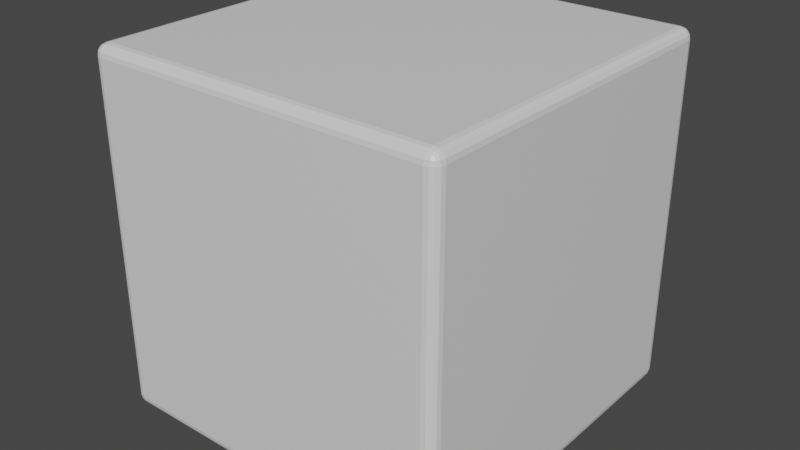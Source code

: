 # Source: sitting_cube.blend  (saved by Blender 2.80.75; exported with 4.5.12 LTS)
import bpy
from mathutils import Matrix  # noqa: F401  (used for matrix-valued properties, if any)

bpy.ops.wm.read_factory_settings(use_empty=True)
scene = bpy.context.scene
scene.name = 'Scene'

# ---- collections
col_collection = bpy.data.collections.new('Collection'); scene.collection.children.link(col_collection)

# ---- materials (node trees are filled in below, after node groups)
mat_material = bpy.data.materials.new('Material')
mat_material.alpha_threshold = 0.0
mat_material.use_transparent_shadow = False
mat_material.line_color = (0.0, 0.0, 0.0, 1.0)

# ---- material node trees
mat_material.use_nodes = True; mat_material.node_tree.nodes.clear()
_N = mat_material.node_tree.nodes; _L = mat_material.node_tree.links
n0 = _N.new('ShaderNodeOutputMaterial'); n0.name = 'Material Output'; n0.location = (300, 300)
n1 = _N.new('ShaderNodeBsdfPrincipled'); n1.name = 'Principled BSDF'; n1.location = (10, 300)
n1.distribution = 'GGX'
n1.subsurface_method = 'BURLEY'
n1.inputs[2].default_value = 0.4
n1.inputs[3].default_value = 1.45
n1.inputs[27].default_value = (0.0, 0.0, 0.0, 1.0)
n1.inputs[28].default_value = 1.0
_L.new(n1.outputs[0], n0.inputs[0])
n0.is_active_output = True

# ---- world
world_world = bpy.data.worlds.new('World'); scene.world = world_world
world_world.use_nodes = True; world_world.node_tree.nodes.clear()
_N = world_world.node_tree.nodes; _L = world_world.node_tree.links
n0 = _N.new('ShaderNodeOutputWorld'); n0.name = 'World Output'; n0.location = (300, 300)
n1 = _N.new('ShaderNodeBackground'); n1.name = 'Background'; n1.location = (10, 300)
n1.inputs[0].default_value = (0.05088, 0.05088, 0.05088, 1.0)
_L.new(n1.outputs[0], n0.inputs[0])
n0.is_active_output = True
world_world.color = (0.05088, 0.05088, 0.05088)
world_world.use_sun_shadow = False
world_world.sun_shadow_jitter_overblur = 0.0

# ---- meshes
me_cube = bpy.data.meshes.new('Cube')
me_cube.from_pydata([(0.9393, 1.0, 0.9393), (0.9393, 0.9393, 1.0), (1.0, 0.9393, 0.9393), (0.9393, 0.9954, 0.9625), (0.9393, 0.9822, 0.9822), (0.9625, 0.9954, 0.9393), (0.9631, 0.9898, 0.9631), (0.9619, 0.9791, 0.9791), (0.9743, 0.9743, 0.9743), (0.9625, 0.9393, 0.9954), (0.9822, 0.9393, 0.9822), (0.9393, 0.9625, 0.9954), (0.9631, 0.9631, 0.9898), (0.9791, 0.9619, 0.9791), (0.9954, 0.9625, 0.9393), (0.9822, 0.9822, 0.9393), (0.9954, 0.9393, 0.9625), (0.9898, 0.9631, 0.9631), (0.9791, 0.9791, 0.9619), (0.9393, 0.9393, -1.0), (0.9393, 1.0, -0.9393), (1.0, 0.9393, -0.9393), (0.9393, 0.9625, -0.9954), (0.9393, 0.9822, -0.9822), (0.9625, 0.9393, -0.9954), (0.9631, 0.9631, -0.9898), (0.9619, 0.9791, -0.9791), (0.9743, 0.9743, -0.9743), (0.9625, 0.9954, -0.9393), (0.9822, 0.9822, -0.9393), (0.9393, 0.9954, -0.9625), (0.9631, 0.9898, -0.9631), (0.9791, 0.9791, -0.9619), (0.9954, 0.9393, -0.9625), (0.9822, 0.9393, -0.9822), (0.9954, 0.9625, -0.9393), (0.9898, 0.9631, -0.9631), (0.9791, 0.9619, -0.9791), (1.0, -0.9393, 0.9393), (0.9393, -0.9393, 1.0), (0.9393, -1.0, 0.9393), (0.9954, -0.9393, 0.9625), (0.9822, -0.9393, 0.9822), (0.9954, -0.9625, 0.9393), (0.9898, -0.9631, 0.9631), (0.9791, -0.9619, 0.9791), (0.9743, -0.9743, 0.9743), (0.9393, -0.9625, 0.9954), (0.9393, -0.9822, 0.9822), (0.9625, -0.9393, 0.9954), (0.9631, -0.9631, 0.9898), (0.9619, -0.9791, 0.9791), (0.9625, -0.9954, 0.9393), (0.9822, -0.9822, 0.9393), (0.9393, -0.9954, 0.9625), (0.9631, -0.9898, 0.9631), (0.9791, -0.9791, 0.9619), (1.0, -0.9393, -0.9393), (0.9393, -1.0, -0.9393), (0.9393, -0.9393, -1.0), (0.9954, -0.9625, -0.9393), (0.9822, -0.9822, -0.9393), (0.9954, -0.9393, -0.9625), (0.9898, -0.9631, -0.9631), (0.9791, -0.9791, -0.9619), (0.9743, -0.9743, -0.9743), (0.9393, -0.9954, -0.9625), (0.9393, -0.9822, -0.9822), (0.9625, -0.9954, -0.9393), (0.9631, -0.9898, -0.9631), (0.9619, -0.9791, -0.9791), (0.9625, -0.9393, -0.9954), (0.9822, -0.9393, -0.9822), (0.9393, -0.9625, -0.9954), (0.9631, -0.9631, -0.9898), (0.9791, -0.9619, -0.9791), (-0.9393, 1.0, 0.9393), (-1.0, 0.9393, 0.9393), (-0.9393, 0.9393, 1.0), (-0.9625, 0.9954, 0.9393), (-0.9822, 0.9822, 0.9393), (-0.9393, 0.9954, 0.9625), (-0.9631, 0.9898, 0.9631), (-0.9791, 0.9791, 0.9619), (-0.9743, 0.9743, 0.9743), (-0.9954, 0.9393, 0.9625), (-0.9822, 0.9393, 0.9822), (-0.9954, 0.9625, 0.9393), (-0.9898, 0.9631, 0.9631), (-0.9791, 0.9619, 0.9791), (-0.9393, 0.9625, 0.9954), (-0.9393, 0.9822, 0.9822), (-0.9625, 0.9393, 0.9954), (-0.9631, 0.9631, 0.9898), (-0.9619, 0.9791, 0.9791), (-1.0, 0.9393, -0.9393), (-0.9393, 1.0, -0.9393), (-0.9393, 0.9393, -1.0), (-0.9954, 0.9625, -0.9393), (-0.9822, 0.9822, -0.9393), (-0.9954, 0.9393, -0.9625), (-0.9898, 0.9631, -0.9631), (-0.9791, 0.9791, -0.9619), (-0.9743, 0.9743, -0.9743), (-0.9393, 0.9954, -0.9625), (-0.9393, 0.9822, -0.9822), (-0.9625, 0.9954, -0.9393), (-0.9631, 0.9898, -0.9631), (-0.9619, 0.9791, -0.9791), (-0.9625, 0.9393, -0.9954), (-0.9822, 0.9393, -0.9822), (-0.9393, 0.9625, -0.9954), (-0.9631, 0.9631, -0.9898), (-0.9791, 0.9619, -0.9791), (-1.0, -0.9393, 0.9393), (-0.9393, -1.0, 0.9393), (-0.9393, -0.9393, 1.0), (-0.9954, -0.9625, 0.9393), (-0.9822, -0.9822, 0.9393), (-0.9954, -0.9393, 0.9625), (-0.9898, -0.9631, 0.9631), (-0.9791, -0.9791, 0.9619), (-0.9743, -0.9743, 0.9743), (-0.9393, -0.9954, 0.9625), (-0.9393, -0.9822, 0.9822), (-0.9625, -0.9954, 0.9393), (-0.9631, -0.9898, 0.9631), (-0.9619, -0.9791, 0.9791), (-0.9625, -0.9393, 0.9954), (-0.9822, -0.9393, 0.9822), (-0.9393, -0.9625, 0.9954), (-0.9631, -0.9631, 0.9898), (-0.9791, -0.9619, 0.9791), (-0.9393, -0.9393, -1.0), (-0.9393, -1.0, -0.9393), (-1.0, -0.9393, -0.9393), (-0.9393, -0.9625, -0.9954), (-0.9393, -0.9822, -0.9822), (-0.9625, -0.9393, -0.9954), (-0.9631, -0.9631, -0.9898), (-0.9619, -0.9791, -0.9791), (-0.9743, -0.9743, -0.9743), (-0.9625, -0.9954, -0.9393), (-0.9822, -0.9822, -0.9393), (-0.9393, -0.9954, -0.9625), (-0.9631, -0.9898, -0.9631), (-0.9791, -0.9791, -0.9619), (-0.9954, -0.9393, -0.9625), (-0.9822, -0.9393, -0.9822), (-0.9954, -0.9625, -0.9393), (-0.9898, -0.9631, -0.9631), (-0.9791, -0.9619, -0.9791)], [], [(97, 19, 59, 133), (135, 114, 77, 95), (58, 40, 115, 134), (1, 78, 116, 39), (21, 2, 38, 57), (0, 3, 6, 5), (3, 4, 7, 6), (5, 6, 18, 15), (6, 7, 8, 18), (1, 9, 12, 11), (9, 10, 13, 12), (11, 12, 7, 4), (12, 13, 8, 7), (2, 14, 17, 16), (14, 15, 18, 17), (16, 17, 13, 10), (17, 18, 8, 13), (19, 22, 25, 24), (22, 23, 26, 25), (24, 25, 37, 34), (25, 26, 27, 37), (20, 28, 31, 30), (28, 29, 32, 31), (30, 31, 26, 23), (31, 32, 27, 26), (21, 33, 36, 35), (33, 34, 37, 36), (35, 36, 32, 29), (36, 37, 27, 32), (38, 41, 44, 43), (41, 42, 45, 44), (43, 44, 56, 53), (44, 45, 46, 56), (39, 47, 50, 49), (47, 48, 51, 50), (49, 50, 45, 42), (50, 51, 46, 45), (40, 52, 55, 54), (52, 53, 56, 55), (54, 55, 51, 48), (55, 56, 46, 51), (57, 60, 63, 62), (60, 61, 64, 63), (62, 63, 75, 72), (63, 64, 65, 75), (58, 66, 69, 68), (66, 67, 70, 69), (68, 69, 64, 61), (69, 70, 65, 64), (59, 71, 74, 73), (71, 72, 75, 74), (73, 74, 70, 67), (74, 75, 65, 70), (76, 79, 82, 81), (79, 80, 83, 82), (81, 82, 94, 91), (82, 83, 84, 94), (77, 85, 88, 87), (85, 86, 89, 88), (87, 88, 83, 80), (88, 89, 84, 83), (78, 90, 93, 92), (90, 91, 94, 93), (92, 93, 89, 86), (93, 94, 84, 89), (95, 98, 101, 100), (98, 99, 102, 101), (100, 101, 113, 110), (101, 102, 103, 113), (96, 104, 107, 106), (104, 105, 108, 107), (106, 107, 102, 99), (107, 108, 103, 102), (97, 109, 112, 111), (109, 110, 113, 112), (111, 112, 108, 105), (112, 113, 103, 108), (114, 117, 120, 119), (117, 118, 121, 120), (119, 120, 132, 129), (120, 121, 122, 132), (115, 123, 126, 125), (123, 124, 127, 126), (125, 126, 121, 118), (126, 127, 122, 121), (116, 128, 131, 130), (128, 129, 132, 131), (130, 131, 127, 124), (131, 132, 122, 127), (133, 136, 139, 138), (136, 137, 140, 139), (138, 139, 151, 148), (139, 140, 141, 151), (134, 142, 145, 144), (142, 143, 146, 145), (144, 145, 140, 137), (145, 146, 141, 140), (135, 147, 150, 149), (147, 148, 151, 150), (149, 150, 146, 143), (150, 151, 141, 146), (97, 133, 138, 109), (109, 138, 148, 110), (110, 148, 147, 100), (100, 147, 135, 95), (19, 97, 111, 22), (22, 111, 105, 23), (23, 105, 104, 30), (30, 104, 96, 20), (2, 21, 35, 14), (14, 35, 29, 15), (15, 29, 28, 5), (5, 28, 20, 0), (134, 115, 125, 142), (142, 125, 118, 143), (143, 118, 117, 149), (149, 117, 114, 135), (40, 58, 68, 52), (52, 68, 61, 53), (53, 61, 60, 43), (43, 60, 57, 38), (76, 96, 106, 79), (79, 106, 99, 80), (80, 99, 98, 87), (87, 98, 95, 77), (39, 116, 130, 47), (47, 130, 124, 48), (48, 124, 123, 54), (54, 123, 115, 40), (1, 39, 49, 9), (9, 49, 42, 10), (10, 42, 41, 16), (16, 41, 38, 2), (133, 59, 73, 136), (136, 73, 67, 137), (137, 67, 66, 144), (144, 66, 58, 134), (116, 78, 92, 128), (128, 92, 86, 129), (129, 86, 85, 119), (119, 85, 77, 114), (78, 1, 11, 90), (90, 11, 4, 91), (91, 4, 3, 81), (81, 3, 0, 76), (59, 19, 24, 71), (71, 24, 34, 72), (72, 34, 33, 62), (62, 33, 21, 57), (96, 76, 0, 20)])
_uv = me_cube.uv_layers.new(name='UVMap')
_uv.uv.foreach_set('vector', [0.3826, 0.7576, 0.6174, 0.7576, 0.6174, 0.9924, 0.3826, 0.9924, 0.3826, 0.5076, 0.6174, 0.5076, 0.6174, 0.7424, 0.3826, 0.7424, 0.3826, 0.2576, 0.6174, 0.2576, 0.6174, 0.4924, 0.3826, 0.4924, 0.3826, 0.00759, 0.6174, 0.00759, 0.6174, 0.2424, 0.3826, 0.2424, 0.1326, 0.5076, 0.3674, 0.5076, 0.3674, 0.7424, 0.1326, 0.7424, 0.8674, 0.7424, 0.8703, 0.7424, 0.8704, 0.7454, 0.8674, 0.7453, 0.8703, 0.7424, 0.875, 0.7424, 0.875, 0.7452, 0.8704, 0.7454, 0.8674, 0.7453, 0.8704, 0.7454, 0.8702, 0.75, 0.8674, 0.75, 0.8704, 0.7454, 0.875, 0.7452, 0.875, 0.7468, 0.8702, 0.75, 0.3826, 0.00759, 0.3797, 0.00759, 0.3796, 0.004612, 0.3826, 0.004685, 0.3797, 0.00759, 0.375, 0.00759, 0.375, 0.004764, 0.3796, 0.004612, 0.3826, 0.004685, 0.3796, 0.004612, 0.3798, 0.0, 0.3826, 0.0, 0.3796, 0.004612, 0.375, 0.004764, 0.375, 0.003208, 0.3798, 0.0, 0.3674, 0.5076, 0.3674, 0.5047, 0.3704, 0.5046, 0.3703, 0.5076, 0.3674, 0.5047, 0.3674, 0.5, 0.3702, 0.5, 0.3704, 0.5046, 0.3703, 0.5076, 0.3704, 0.5046, 0.375, 0.5048, 0.375, 0.5076, 0.3704, 0.5046, 0.3702, 0.5, 0.3718, 0.5, 0.375, 0.5048, 0.6174, 0.7576, 0.6174, 0.7547, 0.6204, 0.7546, 0.6203, 0.7576, 0.6174, 0.7547, 0.6174, 0.75, 0.6202, 0.75, 0.6204, 0.7546, 0.6203, 0.7576, 0.6204, 0.7546, 0.625, 0.7548, 0.625, 0.7576, 0.6204, 0.7546, 0.6202, 0.75, 0.6218, 0.75, 0.625, 0.7548, 0.6326, 0.7424, 0.6326, 0.7453, 0.6296, 0.7454, 0.6297, 0.7424, 0.6326, 0.7453, 0.6326, 0.75, 0.6298, 0.75, 0.6296, 0.7454, 0.6297, 0.7424, 0.6296, 0.7454, 0.625, 0.7452, 0.625, 0.7424, 0.6296, 0.7454, 0.6298, 0.75, 0.6282, 0.75, 0.625, 0.7452, 0.1326, 0.5076, 0.1297, 0.5076, 0.1296, 0.5046, 0.1326, 0.5047, 0.1297, 0.5076, 0.125, 0.5076, 0.125, 0.5048, 0.1296, 0.5046, 0.1326, 0.5047, 0.1296, 0.5046, 0.1298, 0.5, 0.1326, 0.5, 0.1296, 0.5046, 0.125, 0.5048, 0.125, 0.5032, 0.1298, 0.5, 0.3674, 0.7424, 0.3703, 0.7424, 0.3704, 0.7454, 0.3674, 0.7453, 0.3703, 0.7424, 0.375, 0.7424, 0.375, 0.7452, 0.3704, 0.7454, 0.3674, 0.7453, 0.3704, 0.7454, 0.3702, 0.75, 0.3674, 0.75, 0.3704, 0.7454, 0.375, 0.7452, 0.375, 0.7468, 0.3702, 0.75, 0.3826, 0.2424, 0.3826, 0.2453, 0.3796, 0.2454, 0.3797, 0.2424, 0.3826, 0.2453, 0.3826, 0.25, 0.3798, 0.25, 0.3796, 0.2454, 0.3797, 0.2424, 0.3796, 0.2454, 0.375, 0.2452, 0.375, 0.2424, 0.3796, 0.2454, 0.3798, 0.25, 0.3782, 0.25, 0.375, 0.2452, 0.6174, 0.2576, 0.6174, 0.2547, 0.6204, 0.2546, 0.6203, 0.2576, 0.6174, 0.2547, 0.6174, 0.25, 0.6202, 0.25, 0.6204, 0.2546, 0.6203, 0.2576, 0.6204, 0.2546, 0.625, 0.2548, 0.625, 0.2576, 0.6204, 0.2546, 0.6202, 0.25, 0.6218, 0.25, 0.625, 0.2548, 0.1326, 0.7424, 0.1326, 0.7453, 0.1296, 0.7454, 0.1297, 0.7424, 0.1326, 0.7453, 0.1326, 0.75, 0.1298, 0.75, 0.1296, 0.7454, 0.1297, 0.7424, 0.1296, 0.7454, 0.125, 0.7452, 0.125, 0.7424, 0.1296, 0.7454, 0.1298, 0.75, 0.1282, 0.75, 0.125, 0.7452, 0.3826, 0.2576, 0.3797, 0.2576, 0.3796, 0.2546, 0.3826, 0.2547, 0.3797, 0.2576, 0.375, 0.2576, 0.375, 0.2548, 0.3796, 0.2546, 0.3826, 0.2547, 0.3796, 0.2546, 0.3798, 0.25, 0.3826, 0.25, 0.3796, 0.2546, 0.375, 0.2548, 0.375, 0.2532, 0.3798, 0.25, 0.6174, 0.9924, 0.6203, 0.9924, 0.6204, 0.9954, 0.6174, 0.9953, 0.6203, 0.9924, 0.625, 0.9924, 0.625, 0.9952, 0.6204, 0.9954, 0.6174, 0.9953, 0.6204, 0.9954, 0.6202, 1.0, 0.6174, 1.0, 0.6204, 0.9954, 0.625, 0.9952, 0.625, 0.9968, 0.6202, 1.0, 0.8674, 0.5076, 0.8674, 0.5047, 0.8704, 0.5046, 0.8703, 0.5076, 0.8674, 0.5047, 0.8674, 0.5, 0.8702, 0.5, 0.8704, 0.5046, 0.8703, 0.5076, 0.8704, 0.5046, 0.875, 0.5048, 0.875, 0.5076, 0.8704, 0.5046, 0.8702, 0.5, 0.8718, 0.5, 0.875, 0.5048, 0.6174, 0.7424, 0.6203, 0.7424, 0.6204, 0.7454, 0.6174, 0.7453, 0.6203, 0.7424, 0.625, 0.7424, 0.625, 0.7452, 0.6204, 0.7454, 0.6174, 0.7453, 0.6204, 0.7454, 0.6202, 0.75, 0.6174, 0.75, 0.6204, 0.7454, 0.625, 0.7452, 0.625, 0.7468, 0.6202, 0.75, 0.6174, 0.00759, 0.6174, 0.004685, 0.6204, 0.004612, 0.6203, 0.00759, 0.6174, 0.004685, 0.6174, 0.0, 0.6202, 0.0, 0.6204, 0.004612, 0.6203, 0.00759, 0.6204, 0.004612, 0.625, 0.004764, 0.625, 0.00759, 0.6204, 0.004612, 0.6202, 0.0, 0.6218, 0.0, 0.625, 0.004764, 0.3826, 0.7424, 0.3826, 0.7453, 0.3796, 0.7454, 0.3797, 0.7424, 0.3826, 0.7453, 0.3826, 0.75, 0.3798, 0.75, 0.3796, 0.7454, 0.3797, 0.7424, 0.3796, 0.7454, 0.375, 0.7452, 0.375, 0.7424, 0.3796, 0.7454, 0.3798, 0.75, 0.3782, 0.75, 0.375, 0.7452, 0.6326, 0.5076, 0.6297, 0.5076, 0.6296, 0.5046, 0.6326, 0.5047, 0.6297, 0.5076, 0.625, 0.5076, 0.625, 0.5048, 0.6296, 0.5046, 0.6326, 0.5047, 0.6296, 0.5046, 0.6298, 0.5, 0.6326, 0.5, 0.6296, 0.5046, 0.625, 0.5048, 0.625, 0.5032, 0.6298, 0.5, 0.3826, 0.7576, 0.3797, 0.7576, 0.3796, 0.7546, 0.3826, 0.7547, 0.3797, 0.7576, 0.375, 0.7576, 0.375, 0.7548, 0.3796, 0.7546, 0.3826, 0.7547, 0.3796, 0.7546, 0.3798, 0.75, 0.3826, 0.75, 0.3796, 0.7546, 0.375, 0.7548, 0.375, 0.7532, 0.3798, 0.75, 0.6174, 0.5076, 0.6174, 0.5047, 0.6204, 0.5046, 0.6203, 0.5076, 0.6174, 0.5047, 0.6174, 0.5, 0.6202, 0.5, 0.6204, 0.5046, 0.6203, 0.5076, 0.6204, 0.5046, 0.625, 0.5048, 0.625, 0.5076, 0.6204, 0.5046, 0.6202, 0.5, 0.6218, 0.5, 0.625, 0.5048, 0.6174, 0.4924, 0.6203, 0.4924, 0.6204, 0.4954, 0.6174, 0.4953, 0.6203, 0.4924, 0.625, 0.4924, 0.625, 0.4952, 0.6204, 0.4954, 0.6174, 0.4953, 0.6204, 0.4954, 0.6202, 0.5, 0.6174, 0.5, 0.6204, 0.4954, 0.625, 0.4952, 0.625, 0.4968, 0.6202, 0.5, 0.6174, 0.2424, 0.6203, 0.2424, 0.6204, 0.2454, 0.6174, 0.2453, 0.6203, 0.2424, 0.625, 0.2424, 0.625, 0.2452, 0.6204, 0.2454, 0.6174, 0.2453, 0.6204, 0.2454, 0.6202, 0.25, 0.6174, 0.25, 0.6204, 0.2454, 0.625, 0.2452, 0.625, 0.2468, 0.6202, 0.25, 0.3826, 0.9924, 0.3826, 0.9953, 0.3796, 0.9954, 0.3797, 0.9924, 0.3826, 0.9953, 0.3826, 1.0, 0.3798, 1.0, 0.3796, 0.9954, 0.3797, 0.9924, 0.3796, 0.9954, 0.375, 0.9952, 0.375, 0.9924, 0.3796, 0.9954, 0.3798, 1.0, 0.3782, 1.0, 0.375, 0.9952, 0.3826, 0.4924, 0.3826, 0.4953, 0.3796, 0.4954, 0.3797, 0.4924, 0.3826, 0.4953, 0.3826, 0.5, 0.3798, 0.5, 0.3796, 0.4954, 0.3797, 0.4924, 0.3796, 0.4954, 0.375, 0.4952, 0.375, 0.4924, 0.3796, 0.4954, 0.3798, 0.5, 0.3782, 0.5, 0.375, 0.4952, 0.3826, 0.5076, 0.3797, 0.5076, 0.3796, 0.5046, 0.3826, 0.5047, 0.3797, 0.5076, 0.375, 0.5076, 0.375, 0.5048, 0.3796, 0.5046, 0.3826, 0.5047, 0.3796, 0.5046, 0.3798, 0.5, 0.3826, 0.5, 0.3796, 0.5046, 0.375, 0.5048, 0.375, 0.5032, 0.3798, 0.5, 0.3826, 0.7576, 0.3826, 0.9924, 0.3797, 0.9924, 0.3797, 0.7576, 0.3797, 0.7576, 0.3797, 0.9924, 0.375, 0.9924, 0.375, 0.7576, 0.375, 0.7424, 0.375, 0.5076, 0.3797, 0.5076, 0.3797, 0.7424, 0.3797, 0.7424, 0.3797, 0.5076, 0.3826, 0.5076, 0.3826, 0.7424, 0.6174, 0.7576, 0.3826, 0.7576, 0.3826, 0.7547, 0.6174, 0.7547, 0.6174, 0.7547, 0.3826, 0.7547, 0.3826, 0.75, 0.6174, 0.75, 0.625, 0.7424, 0.625, 0.5076, 0.6297, 0.5076, 0.6297, 0.7424, 0.6297, 0.7424, 0.6297, 0.5076, 0.6326, 0.5076, 0.6326, 0.7424, 0.3674, 0.5076, 0.1326, 0.5076, 0.1326, 0.5047, 0.3674, 0.5047, 0.3674, 0.5047, 0.1326, 0.5047, 0.1326, 0.5, 0.3674, 0.5, 0.8674, 0.75, 0.6326, 0.75, 0.6326, 0.7453, 0.8674, 0.7453, 0.8674, 0.7453, 0.6326, 0.7453, 0.6326, 0.7424, 0.8674, 0.7424, 0.3826, 0.4924, 0.6174, 0.4924, 0.6174, 0.4953, 0.3826, 0.4953, 0.3826, 0.4953, 0.6174, 0.4953, 0.6174, 0.5, 0.3826, 0.5, 0.3826, 0.5, 0.6174, 0.5, 0.6174, 0.5047, 0.3826, 0.5047, 0.3826, 0.5047, 0.6174, 0.5047, 0.6174, 0.5076, 0.3826, 0.5076, 0.6174, 0.2576, 0.3826, 0.2576, 0.3826, 0.2547, 0.6174, 0.2547, 0.6174, 0.2547, 0.3826, 0.2547, 0.3826, 0.25, 0.6174, 0.25, 0.3674, 0.75, 0.1326, 0.75, 0.1326, 0.7453, 0.3674, 0.7453, 0.3674, 0.7453, 0.1326, 0.7453, 0.1326, 0.7424, 0.3674, 0.7424, 0.8674, 0.5076, 0.6326, 0.5076, 0.6326, 0.5047, 0.8674, 0.5047, 0.8674, 0.5047, 0.6326, 0.5047, 0.6326, 0.5, 0.8674, 0.5, 0.6174, 0.75, 0.3826, 0.75, 0.3826, 0.7453, 0.6174, 0.7453, 0.6174, 0.7453, 0.3826, 0.7453, 0.3826, 0.7424, 0.6174, 0.7424, 0.3826, 0.2424, 0.6174, 0.2424, 0.6174, 0.2453, 0.3826, 0.2453, 0.3826, 0.2453, 0.6174, 0.2453, 0.6174, 0.25, 0.3826, 0.25, 0.625, 0.2576, 0.625, 0.4924, 0.6203, 0.4924, 0.6203, 0.2576, 0.6203, 0.2576, 0.6203, 0.4924, 0.6174, 0.4924, 0.6174, 0.2576, 0.3826, 0.00759, 0.3826, 0.2424, 0.3797, 0.2424, 0.3797, 0.00759, 0.3797, 0.00759, 0.3797, 0.2424, 0.375, 0.2424, 0.375, 0.00759, 0.375, 0.5076, 0.375, 0.7424, 0.3703, 0.7424, 0.3703, 0.5076, 0.3703, 0.5076, 0.3703, 0.7424, 0.3674, 0.7424, 0.3674, 0.5076, 0.3826, 0.9924, 0.6174, 0.9924, 0.6174, 0.9953, 0.3826, 0.9953, 0.3826, 0.9953, 0.6174, 0.9953, 0.6174, 1.0, 0.3826, 1.0, 0.375, 0.4924, 0.375, 0.2576, 0.3797, 0.2576, 0.3797, 0.4924, 0.3797, 0.4924, 0.3797, 0.2576, 0.3826, 0.2576, 0.3826, 0.4924, 0.6174, 0.2424, 0.6174, 0.00759, 0.6203, 0.00759, 0.6203, 0.2424, 0.6203, 0.2424, 0.6203, 0.00759, 0.625, 0.00759, 0.625, 0.2424, 0.625, 0.5076, 0.625, 0.7424, 0.6203, 0.7424, 0.6203, 0.5076, 0.6203, 0.5076, 0.6203, 0.7424, 0.6174, 0.7424, 0.6174, 0.5076, 0.6174, 0.00759, 0.3826, 0.00759, 0.3826, 0.004685, 0.6174, 0.004685, 0.6174, 0.004685, 0.3826, 0.004685, 0.3826, 0.0, 0.6174, 0.0, 0.875, 0.5076, 0.875, 0.7424, 0.8703, 0.7424, 0.8703, 0.5076, 0.8703, 0.5076, 0.8703, 0.7424, 0.8674, 0.7424, 0.8674, 0.5076, 0.6174, 0.9924, 0.6174, 0.7576, 0.6203, 0.7576, 0.6203, 0.9924, 0.6203, 0.9924, 0.6203, 0.7576, 0.625, 0.7576, 0.625, 0.9924, 0.125, 0.7424, 0.125, 0.5076, 0.1297, 0.5076, 0.1297, 0.7424, 0.1297, 0.7424, 0.1297, 0.5076, 0.1326, 0.5076, 0.1326, 0.7424, 0.6326, 0.5076, 0.8674, 0.5076, 0.8674, 0.7424, 0.6326, 0.7424])
me_cube.materials.append(mat_material)
me_cube.use_remesh_preserve_volume = False
me_cube.use_remesh_preserve_attributes = False
me_cube.use_mirror_vertex_groups = False
me_cube.update()

# ---- objects
ob_cube = bpy.data.objects.new('Cube', me_cube)

# ---- transforms, parenting, visibility, modifiers, constraints
ob_cube.location = (0.0, 0.0, 0.0)
ob_cube.lock_rotations_4d = False
ob_cube.empty_display_type = 'ARROWS'
ob_cube.lineart.crease_threshold = 0.0
_m = ob_cube.modifiers.new('Solidify', 'SOLIDIFY')
_m.thickness = 1.25
_m.nonmanifold_thickness_mode = 'FIXED'
_m.nonmanifold_merge_threshold = 0.0003

# ---- collection membership
col_collection.objects.link(ob_cube)

# ---- scene / render settings (as saved in the file)
scene.frame_start = 1; scene.frame_end = 250; scene.frame_set(1)
scene.render.engine = 'BLENDER_EEVEE_NEXT'
scene.cycles.use_denoising = False
scene.cycles.samples = 128
scene.cycles.sampling_pattern = 'TABULATED_SOBOL'
scene.cycles.use_adaptive_sampling = False
scene.cycles.use_light_tree = False
scene.view_settings.view_transform = 'Filmic'
bpy.context.view_layer.update()

# ---- added for rendering (the .blend has no active camera and no usable light): camera, sun
cam_auto = bpy.data.cameras.new('AutoCamera')
cam_auto.lens = 50.0
cam_auto.sensor_width = 36.0
cam_auto.clip_end = 1000.0
ob_auto_camera = bpy.data.objects.new('AutoCamera', cam_auto)
scene.collection.objects.link(ob_auto_camera)
ob_auto_camera.location = (3.20507, -3.84609, 2.56406)
ob_auto_camera.rotation_euler = (1.09748, -7.21219e-08, 0.694738)
scene.camera = ob_auto_camera
light_auto_sun = bpy.data.lights.new('AutoSun', 'SUN')
light_auto_sun.energy = 3.0
light_auto_sun.angle = 0.0523599
ob_auto_sun = bpy.data.objects.new('AutoSun', light_auto_sun)
scene.collection.objects.link(ob_auto_sun)
ob_auto_sun.rotation_euler = (0.872665, 0.174533, 0.523599)
bpy.context.view_layer.update()

